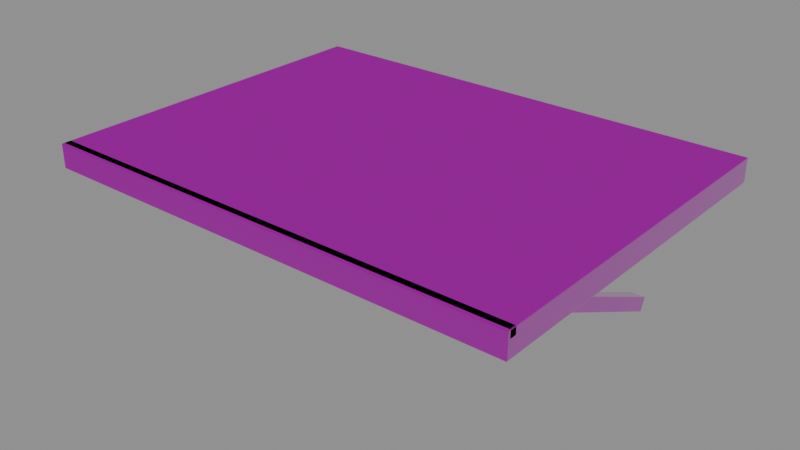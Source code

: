 # Source: deck_open.blend  (saved by Blender 5.0.119; exported with 4.5.12 LTS)
import bpy
from mathutils import Matrix  # noqa: F401  (used for matrix-valued properties, if any)

bpy.ops.wm.read_factory_settings(use_empty=True)
scene = bpy.context.scene
scene.name = 'Scene'

# ---- images (referenced by path relative to the original .blend; pixels are not part of the script)
import os
ASSET_DIR = os.environ.get("B2B_ASSET_DIR", "")  # directory of the original .blend (textures are referenced by path, not embedded)
HERE = os.path.dirname(os.path.abspath(__file__))  # packed textures are extracted next to this script under _unpacked/

def load_image(name, relpath, width, height, colorspace="sRGB"):
    """Load a texture the original file referenced (path relative to the .blend, or extracted next to this script)."""
    p = next((c for c in (os.path.join(HERE, relpath), os.path.join(ASSET_DIR, relpath)) if relpath and os.path.exists(c)), "")
    if p:
        img = bpy.data.images.load(p, check_existing=True)
        img.name = name
    else:  # same state as the original file: an image datablock whose file is absent (Cycles renders it pink)
        img = bpy.data.images.new(name, width, height)
        img.source = "FILE"
        img.filepath = "//" + (relpath or name)
    img.colorspace_settings.name = colorspace
    return img
img_basalt_basecolor_png = load_image('basalt_baseColor.png', 'basalt_baseColor.png', 1024, 1024, 'sRGB')
img_basalt_orm_png = load_image('basalt_orm.png', 'basalt_orm.png', 1024, 1024, 'Non-Color')
img_basalt_normal_png = load_image('basalt_normal.png', 'basalt_normal.png', 1024, 1024, 'Non-Color')
img_trim_basecolor_png = load_image('trim_baseColor.png', 'trim_baseColor.png', 1024, 1024, 'sRGB')
img_trim_orm_png = load_image('trim_orm.png', 'trim_orm.png', 1024, 1024, 'Non-Color')
img_trim_normal_png = load_image('trim_normal.png', 'trim_normal.png', 1024, 1024, 'Non-Color')

# ---- materials (node trees are filled in below, after node groups)
mat_riftspire_basalt = bpy.data.materials.new('riftspire_basalt')
mat_riftspire_trim = bpy.data.materials.new('riftspire_trim')

# ---- material node trees
mat_riftspire_basalt.use_nodes = True; mat_riftspire_basalt.node_tree.nodes.clear()
_N = mat_riftspire_basalt.node_tree.nodes; _L = mat_riftspire_basalt.node_tree.links
n0 = _N.new('ShaderNodeBsdfPrincipled'); n0.name = 'Principled BSDF'; n0.location = (-200, 100)
n1 = _N.new('ShaderNodeOutputMaterial'); n1.name = 'Material Output'; n1.location = (200, 100)
n2 = _N.new('ShaderNodeTexImage'); n2.name = 'Image Texture'; n2.location = (0, 0)
n2.image = img_basalt_basecolor_png
n3 = _N.new('ShaderNodeTexImage'); n3.name = 'Image Texture.001'; n3.location = (0, 0)
n3.image = img_basalt_orm_png
n4 = _N.new('ShaderNodeSeparateColor'); n4.name = 'Separate Color'; n4.location = (0, 0)
n5 = _N.new('ShaderNodeTexImage'); n5.name = 'Image Texture.002'; n5.location = (0, 0)
n5.image = img_basalt_normal_png
n6 = _N.new('ShaderNodeNormalMap'); n6.name = 'Normal Map'; n6.location = (0, 0)
_L.new(n0.outputs[0], n1.inputs[0])
_L.new(n2.outputs[0], n0.inputs[0])
_L.new(n3.outputs[0], n4.inputs[0])
_L.new(n4.outputs[1], n0.inputs[2])
_L.new(n4.outputs[2], n0.inputs[1])
_L.new(n5.outputs[0], n6.inputs[1])
_L.new(n6.outputs[0], n0.inputs[5])
n1.is_active_output = True
mat_riftspire_trim.use_nodes = True; mat_riftspire_trim.node_tree.nodes.clear()
_N = mat_riftspire_trim.node_tree.nodes; _L = mat_riftspire_trim.node_tree.links
n0 = _N.new('ShaderNodeBsdfPrincipled'); n0.name = 'Principled BSDF'; n0.location = (-200, 100)
n1 = _N.new('ShaderNodeOutputMaterial'); n1.name = 'Material Output'; n1.location = (200, 100)
n2 = _N.new('ShaderNodeTexImage'); n2.name = 'Image Texture'; n2.location = (0, 0)
n2.image = img_trim_basecolor_png
n3 = _N.new('ShaderNodeTexImage'); n3.name = 'Image Texture.001'; n3.location = (0, 0)
n3.image = img_trim_orm_png
n4 = _N.new('ShaderNodeSeparateColor'); n4.name = 'Separate Color'; n4.location = (0, 0)
n5 = _N.new('ShaderNodeTexImage'); n5.name = 'Image Texture.002'; n5.location = (0, 0)
n5.image = img_trim_normal_png
n6 = _N.new('ShaderNodeNormalMap'); n6.name = 'Normal Map'; n6.location = (0, 0)
_L.new(n0.outputs[0], n1.inputs[0])
_L.new(n2.outputs[0], n0.inputs[0])
_L.new(n3.outputs[0], n4.inputs[0])
_L.new(n4.outputs[1], n0.inputs[2])
_L.new(n4.outputs[2], n0.inputs[1])
_L.new(n5.outputs[0], n6.inputs[1])
_L.new(n6.outputs[0], n0.inputs[5])
n1.is_active_output = True

# ---- meshes
me_cut_terrace_004 = bpy.data.meshes.new('cut_terrace.004')
me_cut_terrace_004.from_pydata([(-12.0, -9.0, -1.2), (12.0, -9.0, -1.2), (12.0, 9.0, -1.2), (-12.0, 9.0, -1.2), (-12.0, -9.0, 0.0), (12.0, -9.0, 0.0), (12.0, 9.0, 0.0), (-12.0, 9.0, 0.0)], [], [(3, 2, 1, 0), (0, 1, 5, 4), (1, 2, 6, 5), (2, 3, 7, 6), (3, 0, 4, 7), (4, 5, 6, 7)])
_uv = me_cut_terrace_004.uv_layers.new(name='UVMap')
_uv.uv.foreach_set('vector', [-3.0, 2.25, 3.0, 2.25, 3.0, -2.25, -3.0, -2.25, -3.0, -0.3, 3.0, -0.3, 3.0, 0.0, -3.0, 0.0, -2.25, -0.3, 2.25, -0.3, 2.25, 0.0, -2.25, 0.0, 3.0, -0.3, -3.0, -0.3, -3.0, 0.0, 3.0, 0.0, 2.25, -0.3, -2.25, -0.3, -2.25, 0.0, 2.25, 0.0, -3.0, -2.25, 3.0, -2.25, 3.0, 2.25, -3.0, 2.25])
me_cut_terrace_004.materials.append(mat_riftspire_basalt)
me_cut_terrace_004.update()
me_drainage_edge_001 = bpy.data.meshes.new('drainage_edge.001')
me_drainage_edge_001.from_pydata([(-12.0, -8.9, -0.4), (12.0, -8.9, -0.4), (12.0, -8.5, -0.4), (-12.0, -8.5, -0.4), (-12.0, -8.9, 0.0), (12.0, -8.9, 0.0), (12.0, -8.5, 0.0), (-12.0, -8.5, 0.0)], [], [(3, 2, 1, 0), (0, 1, 5, 4), (1, 2, 6, 5), (2, 3, 7, 6), (3, 0, 4, 7), (4, 5, 6, 7)])
_uv = me_drainage_edge_001.uv_layers.new(name='UVMap')
_uv.uv.foreach_set('vector', [-3.0, -2.125, 3.0, -2.125, 3.0, -2.225, -3.0, -2.225, -3.0, -0.1, 3.0, -0.1, 3.0, 0.0, -3.0, 0.0, -2.225, -0.1, -2.125, -0.1, -2.125, 0.0, -2.225, 0.0, 3.0, -0.1, -3.0, -0.1, -3.0, 0.0, 3.0, 0.0, -2.125, -0.1, -2.225, -0.1, -2.225, 0.0, -2.125, 0.0, -3.0, -2.225, 3.0, -2.225, 3.0, -2.125, -3.0, -2.125])
me_drainage_edge_001.materials.append(mat_riftspire_trim)
me_drainage_edge_001.update()
me_terrace_corbel_003 = bpy.data.meshes.new('terrace_corbel.003')
me_terrace_corbel_003.from_pydata([(-0.35, -0.35, -7.159), (0.35, -0.35, -7.159), (0.35, 0.35, -7.159), (-0.35, 0.35, -7.159), (-0.35, -0.35, 7.159), (0.35, -0.35, 7.159), (0.35, 0.35, 7.159), (-0.35, 0.35, 7.159)], [], [(3, 2, 1, 0), (0, 1, 5, 4), (1, 2, 6, 5), (2, 3, 7, 6), (3, 0, 4, 7), (4, 5, 6, 7)])
_uv = me_terrace_corbel_003.uv_layers.new(name='UVMap')
_uv.uv.foreach_set('vector', [-0.0875, 0.0875, 0.0875, 0.0875, 0.0875, -0.0875, -0.0875, -0.0875, -0.0875, -1.79, 0.0875, -1.79, 0.0875, 1.79, -0.0875, 1.79, -0.0875, -1.79, 0.0875, -1.79, 0.0875, 1.79, -0.0875, 1.79, 0.0875, -1.79, -0.0875, -1.79, -0.0875, 1.79, 0.0875, 1.79, 0.0875, -1.79, -0.0875, -1.79, -0.0875, 1.79, 0.0875, 1.79, -0.0875, -0.0875, 0.0875, -0.0875, 0.0875, 0.0875, -0.0875, 0.0875])
me_terrace_corbel_003.materials.append(mat_riftspire_trim)
me_terrace_corbel_003.update()
me_terrace_corbel_004 = bpy.data.meshes.new('terrace_corbel.004')
me_terrace_corbel_004.from_pydata([(-0.35, -0.35, -7.159), (0.35, -0.35, -7.159), (0.35, 0.35, -7.159), (-0.35, 0.35, -7.159), (-0.35, -0.35, 7.159), (0.35, -0.35, 7.159), (0.35, 0.35, 7.159), (-0.35, 0.35, 7.159)], [], [(3, 2, 1, 0), (0, 1, 5, 4), (1, 2, 6, 5), (2, 3, 7, 6), (3, 0, 4, 7), (4, 5, 6, 7)])
_uv = me_terrace_corbel_004.uv_layers.new(name='UVMap')
_uv.uv.foreach_set('vector', [-0.0875, 0.0875, 0.0875, 0.0875, 0.0875, -0.0875, -0.0875, -0.0875, -0.0875, -1.79, 0.0875, -1.79, 0.0875, 1.79, -0.0875, 1.79, -0.0875, -1.79, 0.0875, -1.79, 0.0875, 1.79, -0.0875, 1.79, 0.0875, -1.79, -0.0875, -1.79, -0.0875, 1.79, 0.0875, 1.79, 0.0875, -1.79, -0.0875, -1.79, -0.0875, 1.79, 0.0875, 1.79, -0.0875, -0.0875, 0.0875, -0.0875, 0.0875, 0.0875, -0.0875, 0.0875])
me_terrace_corbel_004.materials.append(mat_riftspire_trim)
me_terrace_corbel_004.update()
me_terrace_corbel_005 = bpy.data.meshes.new('terrace_corbel.005')
me_terrace_corbel_005.from_pydata([(-0.35, -0.35, -7.159), (0.35, -0.35, -7.159), (0.35, 0.35, -7.159), (-0.35, 0.35, -7.159), (-0.35, -0.35, 7.159), (0.35, -0.35, 7.159), (0.35, 0.35, 7.159), (-0.35, 0.35, 7.159)], [], [(3, 2, 1, 0), (0, 1, 5, 4), (1, 2, 6, 5), (2, 3, 7, 6), (3, 0, 4, 7), (4, 5, 6, 7)])
_uv = me_terrace_corbel_005.uv_layers.new(name='UVMap')
_uv.uv.foreach_set('vector', [-0.0875, 0.0875, 0.0875, 0.0875, 0.0875, -0.0875, -0.0875, -0.0875, -0.0875, -1.79, 0.0875, -1.79, 0.0875, 1.79, -0.0875, 1.79, -0.0875, -1.79, 0.0875, -1.79, 0.0875, 1.79, -0.0875, 1.79, 0.0875, -1.79, -0.0875, -1.79, -0.0875, 1.79, 0.0875, 1.79, 0.0875, -1.79, -0.0875, -1.79, -0.0875, 1.79, 0.0875, 1.79, -0.0875, -0.0875, 0.0875, -0.0875, 0.0875, 0.0875, -0.0875, 0.0875])
me_terrace_corbel_005.materials.append(mat_riftspire_trim)
me_terrace_corbel_005.update()

# ---- objects
ob_cut_terrace = bpy.data.objects.new('cut_terrace', me_cut_terrace_004)
ob_drainage_edge = bpy.data.objects.new('drainage_edge', me_drainage_edge_001)
ob_terrace_corbel = bpy.data.objects.new('terrace_corbel', me_terrace_corbel_003)
ob_terrace_corbel_001 = bpy.data.objects.new('terrace_corbel.001', me_terrace_corbel_004)
ob_terrace_corbel_002 = bpy.data.objects.new('terrace_corbel.002', me_terrace_corbel_005)

# ---- transforms, parenting, visibility, modifiers, constraints
ob_cut_terrace.location = (0.0, 0.0, 0.0)
_m = ob_cut_terrace.modifiers.new('worn_cut_edges', 'BEVEL')
_m.width = 0.04
_m.width_pct = 0.04
_m.segments = 2
ob_drainage_edge.location = (0.0, 0.0, 0.0)
_m = ob_drainage_edge.modifiers.new('worn_cut_edges', 'BEVEL')
_m.width = 0.04
_m.width_pct = 0.04
_m.segments = 2
ob_terrace_corbel.location = (-9.0, -0.5, -4.0)
ob_terrace_corbel.rotation_euler = (1.138, -0.0, 0.0)
_m = ob_terrace_corbel.modifiers.new('worn_cut_edges', 'BEVEL')
_m.width = 0.025
_m.width_pct = 0.025
_m.segments = 2
ob_terrace_corbel_001.location = (0.0, -0.5, -4.0)
ob_terrace_corbel_001.rotation_euler = (1.138, -0.0, 0.0)
_m = ob_terrace_corbel_001.modifiers.new('worn_cut_edges', 'BEVEL')
_m.width = 0.025
_m.width_pct = 0.025
_m.segments = 2
ob_terrace_corbel_002.location = (9.0, -0.5, -4.0)
ob_terrace_corbel_002.rotation_euler = (1.138, -0.0, 0.0)
_m = ob_terrace_corbel_002.modifiers.new('worn_cut_edges', 'BEVEL')
_m.width = 0.025
_m.width_pct = 0.025
_m.segments = 2

# ---- collection membership
scene.collection.objects.link(ob_cut_terrace)
scene.collection.objects.link(ob_drainage_edge)
scene.collection.objects.link(ob_terrace_corbel)
scene.collection.objects.link(ob_terrace_corbel_001)
scene.collection.objects.link(ob_terrace_corbel_002)

# ---- scene / render settings (as saved in the file)
scene.frame_start = 1; scene.frame_end = 250; scene.frame_set(1)
scene.render.engine = 'BLENDER_EEVEE_NEXT'
scene.render.bake_bias = 0.0
scene.render.bake_samples = 0
scene.cycles.sampling_pattern = 'TABULATED_SOBOL'
scene.eevee.use_volume_custom_range = False
bpy.context.view_layer.update()

# ---- added for rendering (the .blend has no active camera and no usable light): camera, sun + grey world if the file has none
cam_auto = bpy.data.cameras.new('AutoCamera')
cam_auto.lens = 50.0
cam_auto.sensor_width = 36.0
cam_auto.clip_end = 1000.0
ob_auto_camera = bpy.data.objects.new('AutoCamera', cam_auto)
scene.collection.objects.link(ob_auto_camera)
ob_auto_camera.location = (28.5706, -34.2847, 19.1976)
ob_auto_camera.rotation_euler = (1.09748, -7.21219e-08, 0.694738)
scene.camera = ob_auto_camera
light_auto_sun = bpy.data.lights.new('AutoSun', 'SUN')
light_auto_sun.energy = 3.0
light_auto_sun.angle = 0.0523599
ob_auto_sun = bpy.data.objects.new('AutoSun', light_auto_sun)
scene.collection.objects.link(ob_auto_sun)
ob_auto_sun.rotation_euler = (0.872665, 0.174533, 0.523599)
if scene.world is None:
    world_auto = bpy.data.worlds.new('AutoWorld')
    world_auto.color = (0.3, 0.3, 0.3)
    scene.world = world_auto
bpy.context.view_layer.update()
